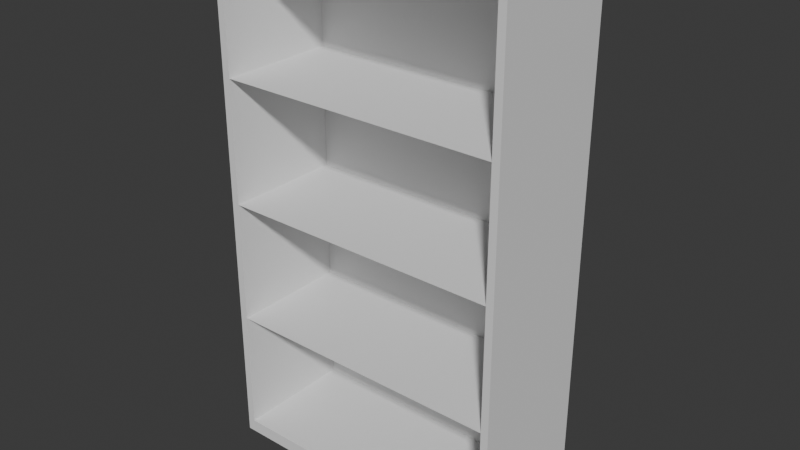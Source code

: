 # Source: Shelf.blend  (saved by Blender 4.3.34; exported with 4.5.12 LTS)
import bpy
from mathutils import Matrix  # noqa: F401  (used for matrix-valued properties, if any)

bpy.ops.wm.read_factory_settings(use_empty=True)
scene = bpy.context.scene
scene.name = 'Scene'

# ---- collections
col_collection = bpy.data.collections.new('Collection'); scene.collection.children.link(col_collection)

# ---- world
world_world = bpy.data.worlds.new('World'); scene.world = world_world
world_world.use_nodes = True; world_world.node_tree.nodes.clear()
_N = world_world.node_tree.nodes; _L = world_world.node_tree.links
n0 = _N.new('ShaderNodeOutputWorld'); n0.name = 'World Output'; n0.location = (300, 300)
n1 = _N.new('ShaderNodeBackground'); n1.name = 'Background'; n1.location = (10, 300)
n1.inputs[0].default_value = (0.05088, 0.05088, 0.05088, 1.0)
_L.new(n1.outputs[0], n0.inputs[0])
n0.is_active_output = True
world_world.color = (0.05088, 0.05088, 0.05088)
world_world.sun_shadow_jitter_overblur = 0.0

# ---- meshes
me_cube_001 = bpy.data.meshes.new('Cube.001')
me_cube_001.from_pydata([(-1.094, -0.425, 0.1085), (-1.094, -0.425, 3.929), (-1.152, 0.5723, 0.007817), (-1.152, 0.5723, 4.03), (1.094, -0.425, 0.1085), (1.094, -0.425, 3.929), (1.152, 0.5723, 0.007817), (1.152, 0.5723, 4.03), (-1.152, -0.425, 0.007817), (-1.152, -0.425, 4.03), (1.152, -0.425, 4.03), (1.152, -0.425, 0.007817), (-1.094, 0.4959, 0.1085), (-1.094, 0.4959, 3.929), (1.094, 0.4959, 3.929), (1.094, 0.4959, 0.1085), (-1.094, -0.425, 1.064), (-1.094, -0.425, 2.019), (-1.094, -0.425, 2.974), (1.094, -0.425, 2.974), (1.094, -0.425, 2.019), (1.094, -0.425, 1.064), (-1.094, 0.4959, 1.064), (-1.094, 0.4959, 2.019), (-1.094, 0.4959, 2.974), (1.094, 0.4959, 2.974), (1.094, 0.4959, 2.019), (1.094, 0.4959, 1.064)], [], [(0, 4, 15, 12), (2, 6, 11, 8), (7, 3, 9, 10), (4, 0, 8, 11), (1, 5, 10, 9), (25, 14, 13, 24), (16, 0, 12, 22), (5, 1, 13, 14), (19, 5, 14, 25), (4, 21, 27, 15), (21, 20, 26, 27), (20, 19, 25, 26), (1, 18, 24, 13), (18, 17, 23, 24), (17, 16, 22, 23), (15, 27, 22, 12), (27, 26, 23, 22), (26, 25, 24, 23), (19, 20, 21, 4, 11, 10, 5), (16, 17, 18, 1, 9, 8, 0), (6, 7, 10, 11), (2, 3, 7, 6), (8, 9, 3, 2), (20, 26, 23, 17), (19, 25, 24, 18), (21, 27, 22, 16)])
_uv = me_cube_001.uv_layers.new(name='UVMap')
_uv.uv.foreach_set('vector', [0.5156, 0.387, 0.5156, 0.1178, 0.6288, 0.1178, 0.6288, 0.387, 0.2793, 0.3599, -0.00412, 0.3599, -0.00412, 0.2373, 0.2793, 0.2373, 0.0002813, 0.8616, 0.2837, 0.8616, 0.2837, 0.9843, 0.0002814, 0.9843, 0.002972, 0.2249, 0.2722, 0.2249, 0.2793, 0.2373, -0.00412, 0.2373, 0.2766, 0.9967, 0.007374, 0.9967, 0.0002814, 0.9843, 0.2837, 0.9843, 0.2843, 0.1178, 0.4017, 0.1178, 0.4017, 0.387, 0.2843, 0.387, 0.5156, 0.5045, 0.5156, 0.387, 0.6288, 0.387, 0.6288, 0.5045, 0.515, 0.1178, 0.515, 0.387, 0.4017, 0.387, 0.4017, 0.1178, 0.515, 0.0002813, 0.515, 0.1178, 0.4017, 0.1178, 0.4017, 0.0002814, 0.5156, 0.1178, 0.5156, 0.0002814, 0.6288, 0.0002814, 0.6288, 0.1178, 0.9824, 0.4961, 0.8649, 0.4961, 0.8649, 0.3828, 0.9824, 0.3828, 0.7469, 0.0002813, 0.8644, 0.0002814, 0.8644, 0.1135, 0.7469, 0.1135, 0.515, 0.387, 0.515, 0.5045, 0.4017, 0.5045, 0.4017, 0.387, 0.8644, 0.4961, 0.7469, 0.4961, 0.7469, 0.3828, 0.8644, 0.3828, 0.8649, 0.0002814, 0.9824, 0.0002814, 0.9824, 0.1135, 0.8649, 0.1135, 0.6288, 0.1178, 0.7463, 0.1178, 0.7463, 0.387, 0.6288, 0.387, 0.9824, 0.3828, 0.8649, 0.3828, 0.8649, 0.1135, 0.9824, 0.1135, 0.7469, 0.1135, 0.8644, 0.1135, 0.8644, 0.3828, 0.7469, 0.3828, 0.8675, 0.8688, 0.8675, 0.7513, 0.8675, 0.6339, 0.8675, 0.5164, 0.8746, 0.504, 0.8746, 0.9987, 0.8675, 0.9863, 0.414, 0.6349, 0.414, 0.7524, 0.414, 0.8699, 0.414, 0.9873, 0.4069, 0.9997, 0.4069, 0.505, 0.414, 0.5174, 0.9972, 0.504, 0.9972, 0.9987, 0.8746, 0.9987, 0.8746, 0.504, 0.2837, 0.3669, 0.2837, 0.8616, 0.0002813, 0.8616, 0.0002814, 0.3669, 0.4069, 0.505, 0.4069, 0.9997, 0.2843, 0.9997, 0.2843, 0.505, 0.4722, 0.8932, 0.4722, 0.7799, 0.7414, 0.7799, 0.7414, 0.8932, 0.4692, 1.014, 0.4692, 0.9005, 0.7385, 0.9005, 0.7385, 1.014, 0.4784, 0.7775, 0.4784, 0.6642, 0.7477, 0.6642, 0.7477, 0.7775])
me_cube_001.update()

# ---- objects
ob_cube = bpy.data.objects.new('Cube', me_cube_001)

# ---- transforms, parenting, visibility, modifiers, constraints
ob_cube.location = (0.0, 0.0, 0.0)
ob_cube.scale = (1.0, 1.003, 1.0)

# ---- collection membership
col_collection.objects.link(ob_cube)

# ---- scene / render settings (as saved in the file)
scene.frame_start = 1; scene.frame_end = 250; scene.frame_set(1)
scene.render.engine = 'BLENDER_EEVEE_NEXT'
bpy.context.view_layer.update()

# ---- added for rendering (the .blend has no active camera and no usable light): camera, sun
cam_auto = bpy.data.cameras.new('AutoCamera')
cam_auto.lens = 50.0
cam_auto.sensor_width = 36.0
cam_auto.clip_end = 1000.0
ob_auto_camera = bpy.data.objects.new('AutoCamera', cam_auto)
scene.collection.objects.link(ob_auto_camera)
ob_auto_camera.location = (4.38713, -5.1907, 5.52837)
ob_auto_camera.rotation_euler = (1.09748, -7.21219e-08, 0.694738)
scene.camera = ob_auto_camera
light_auto_sun = bpy.data.lights.new('AutoSun', 'SUN')
light_auto_sun.energy = 3.0
light_auto_sun.angle = 0.0523599
ob_auto_sun = bpy.data.objects.new('AutoSun', light_auto_sun)
scene.collection.objects.link(ob_auto_sun)
ob_auto_sun.rotation_euler = (0.872665, 0.174533, 0.523599)
bpy.context.view_layer.update()
